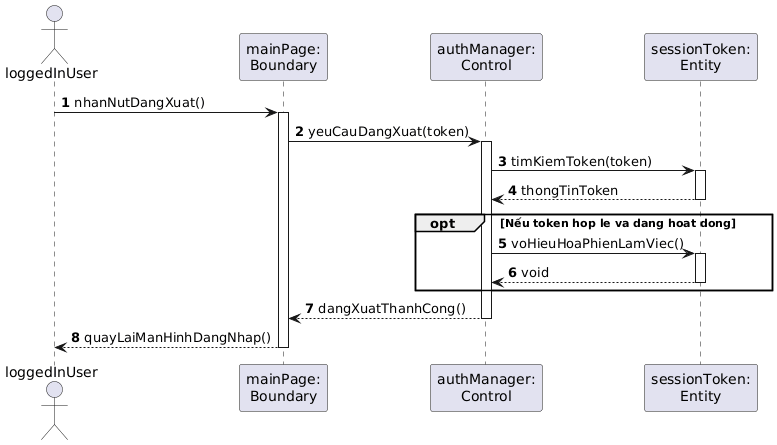

The diagram above was rendered by PlantUML. Its source (embedded in the PNG):
@startuml
autonumber
skinparam BoxPadding 5
skinparam ParticipantPadding 5

actor "loggedInUser" as Actor
participant "mainPage:\nBoundary" as View
participant "authManager:\nControl" as Ctrl
participant "sessionToken:\nEntity" as TokenEnt

Actor -> View : nhanNutDangXuat()
activate View

View -> Ctrl : yeuCauDangXuat(token)
activate Ctrl

Ctrl -> TokenEnt : timKiemToken(token)
activate TokenEnt
TokenEnt --> Ctrl : thongTinToken
deactivate TokenEnt

opt Nếu token hop le va dang hoat dong
    Ctrl -> TokenEnt : voHieuHoaPhienLamViec()
    activate TokenEnt
    TokenEnt --> Ctrl : void
    deactivate TokenEnt
end

Ctrl --> View : dangXuatThanhCong()
deactivate Ctrl

View --> Actor : quayLaiManHinhDangNhap()
deactivate View
@endum